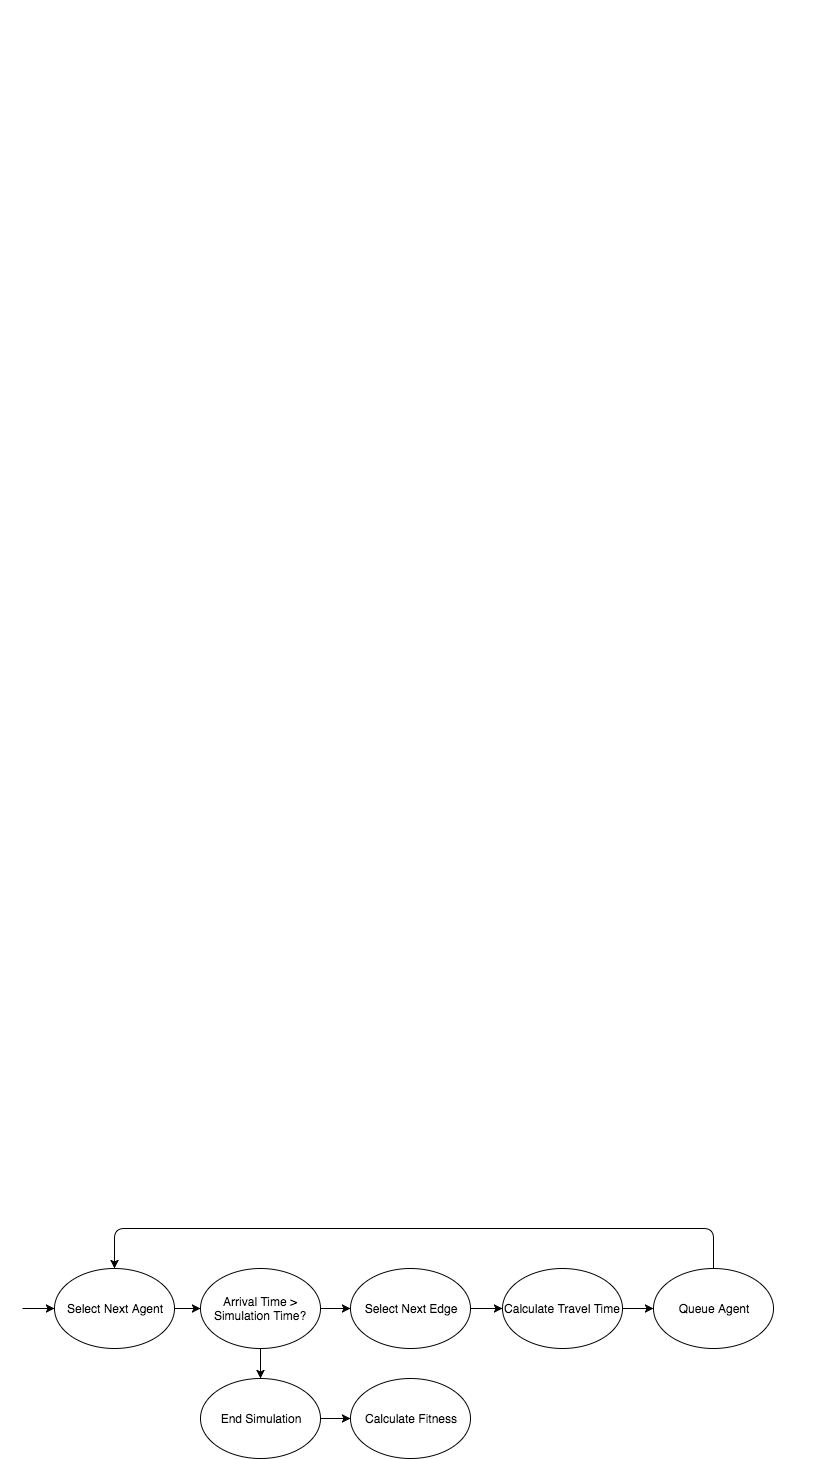

The diagram above was exported from draw.io. Its source (the exported page's mxGraphModel, read from the mxfile embedded in the PNG):
<mxGraphModel dx="950" dy="518" grid="1" gridSize="10" guides="1" tooltips="1" connect="1" arrows="1" fold="1" page="1" pageScale="1" pageWidth="850" pageHeight="1100" math="0" shadow="0">
  <root>
    <mxCell id="0" />
    <mxCell id="1" parent="0" />
    <mxCell id="2" value="Select Next Agent" style="ellipse;whiteSpace=wrap;html=1;shadow=0;fillColor=#ffffff;strokeColor=#000000;" vertex="1" parent="1">
      <mxGeometry x="72" y="1280" width="120" height="80" as="geometry" />
    </mxCell>
    <mxCell id="3" value="Arrival Time &amp;gt; Simulation Time?" style="ellipse;whiteSpace=wrap;html=1;shadow=0;fillColor=#ffffff;strokeColor=#000000;" vertex="1" parent="1">
      <mxGeometry x="218" y="1280" width="120" height="80" as="geometry" />
    </mxCell>
    <mxCell id="4" value="Select Next Edge" style="ellipse;whiteSpace=wrap;html=1;shadow=0;fillColor=#ffffff;strokeColor=#000000;" vertex="1" parent="1">
      <mxGeometry x="368" y="1280" width="120" height="80" as="geometry" />
    </mxCell>
    <mxCell id="5" value="Calculate Travel Time" style="ellipse;whiteSpace=wrap;html=1;shadow=0;fillColor=#ffffff;strokeColor=#000000;" vertex="1" parent="1">
      <mxGeometry x="520" y="1280" width="120" height="80" as="geometry" />
    </mxCell>
    <mxCell id="6" value="Queue Agent" style="ellipse;whiteSpace=wrap;html=1;shadow=0;fillColor=#ffffff;strokeColor=#000000;" vertex="1" parent="1">
      <mxGeometry x="671" y="1280" width="120" height="80" as="geometry" />
    </mxCell>
    <mxCell id="7" value="End Simulation" style="ellipse;whiteSpace=wrap;html=1;shadow=0;fillColor=#ffffff;strokeColor=#000000;" vertex="1" parent="1">
      <mxGeometry x="218" y="1390" width="120" height="80" as="geometry" />
    </mxCell>
    <mxCell id="8" value="Calculate Fitness" style="ellipse;whiteSpace=wrap;html=1;shadow=0;fillColor=#ffffff;strokeColor=#000000;" vertex="1" parent="1">
      <mxGeometry x="368" y="1390" width="120" height="80" as="geometry" />
    </mxCell>
    <mxCell id="9" value="" style="endArrow=classic;html=1;strokeWidth=1;entryX=0;entryY=0.5;" edge="1" target="2" parent="1">
      <mxGeometry x="40" y="1320" width="50" height="50" as="geometry">
        <mxPoint x="40" y="1320" as="sourcePoint" />
        <mxPoint x="70" y="1500" as="targetPoint" />
      </mxGeometry>
    </mxCell>
    <mxCell id="10" value="" style="endArrow=classic;html=1;strokeWidth=1;entryX=0;entryY=0.5;exitX=1;exitY=0.5;" edge="1" source="2" target="3" parent="1">
      <mxGeometry x="192" y="1320" width="50" height="50" as="geometry">
        <mxPoint x="20" y="1550" as="sourcePoint" />
        <mxPoint x="70" y="1500" as="targetPoint" />
      </mxGeometry>
    </mxCell>
    <mxCell id="11" value="" style="endArrow=classic;html=1;strokeWidth=1;entryX=0;entryY=0.5;exitX=1;exitY=0.5;" edge="1" source="3" target="4" parent="1">
      <mxGeometry x="338" y="1320" width="50" height="50" as="geometry">
        <mxPoint x="202" y="1330" as="sourcePoint" />
        <mxPoint x="228" y="1330" as="targetPoint" />
      </mxGeometry>
    </mxCell>
    <mxCell id="12" value="" style="endArrow=classic;html=1;strokeWidth=1;entryX=0;entryY=0.5;exitX=1;exitY=0.5;" edge="1" source="4" target="5" parent="1">
      <mxGeometry x="202" y="1330" width="50" height="50" as="geometry">
        <mxPoint x="202" y="1330" as="sourcePoint" />
        <mxPoint x="228" y="1330" as="targetPoint" />
      </mxGeometry>
    </mxCell>
    <mxCell id="13" value="" style="endArrow=classic;html=1;strokeWidth=1;entryX=0;entryY=0.5;exitX=1;exitY=0.5;" edge="1" source="5" target="6" parent="1">
      <mxGeometry x="212" y="1340" width="50" height="50" as="geometry">
        <mxPoint x="212" y="1340" as="sourcePoint" />
        <mxPoint x="238" y="1340" as="targetPoint" />
      </mxGeometry>
    </mxCell>
    <mxCell id="14" value="" style="endArrow=classic;html=1;strokeWidth=1;exitX=0.5;exitY=1;entryX=0.5;entryY=0;" edge="1" source="3" target="7" parent="1">
      <mxGeometry x="222" y="1350" width="50" height="50" as="geometry">
        <mxPoint x="222" y="1350" as="sourcePoint" />
        <mxPoint x="281" y="1400" as="targetPoint" />
      </mxGeometry>
    </mxCell>
    <mxCell id="15" value="" style="endArrow=classic;html=1;strokeWidth=1;entryX=0;entryY=0.5;exitX=1;exitY=0.5;" edge="1" source="7" target="8" parent="1">
      <mxGeometry x="232" y="1360" width="50" height="50" as="geometry">
        <mxPoint x="360" y="1440" as="sourcePoint" />
        <mxPoint x="258" y="1360" as="targetPoint" />
      </mxGeometry>
    </mxCell>
    <mxCell id="16" value="" style="endArrow=classic;html=1;strokeWidth=1;entryX=0.5;entryY=0;exitX=0.5;exitY=0;" edge="1" source="6" target="2" parent="1">
      <mxGeometry x="132" y="1240" width="50" height="50" as="geometry">
        <mxPoint x="670" y="1200" as="sourcePoint" />
        <mxPoint x="70" y="1490" as="targetPoint" />
        <Array as="points">
          <mxPoint x="731" y="1240" />
          <mxPoint x="132" y="1240" />
        </Array>
      </mxGeometry>
    </mxCell>
  </root>
</mxGraphModel>